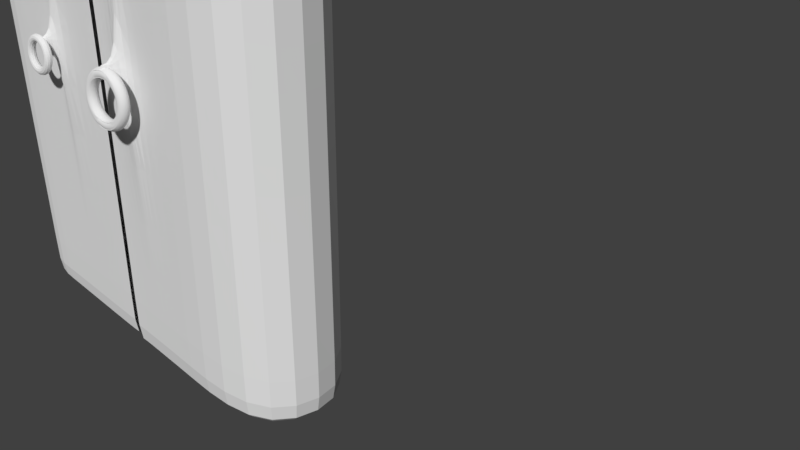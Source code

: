 # Source: woodendoor2.blend  (saved by Blender 2.79.0; exported with 4.5.12 LTS)
import bpy
from mathutils import Matrix  # noqa: F401  (used for matrix-valued properties, if any)

bpy.ops.wm.read_factory_settings(use_empty=True)
scene = bpy.context.scene
scene.name = 'Scene'

# ---- collections
col_collection_1 = bpy.data.collections.new('Collection 1'); scene.collection.children.link(col_collection_1)

# ---- world
world_world = bpy.data.worlds.new('World'); scene.world = world_world
world_world.color = (0.05088, 0.05088, 0.05088)
world_world.use_sun_shadow = False
world_world.sun_shadow_jitter_overblur = 0.0
world_world.cycles.sampling_method = 'MANUAL'

# ---- cameras
cam_camera = bpy.data.cameras.new('Camera')
cam_camera.clip_end = 100.0
cam_camera.lens = 35.0
cam_camera.sensor_width = 32.0
cam_camera.sensor_height = 18.0
cam_camera.ortho_scale = 7.314
cam_camera.dof.focus_distance = 0.0
cam_camera.dof.aperture_fstop = 128.0

# ---- meshes
me_torus_001 = bpy.data.meshes.new('Torus.001')
me_torus_001.from_pydata([(1.25, 0.0, 0.0), (1.217, 0.0, 0.125), (1.125, 0.0, 0.2165), (1.0, 0.0, 0.25), (0.875, 0.0, 0.2165), (0.7835, 0.0, 0.125), (0.75, 0.0, 3.062e-17), (0.7835, 0.0, -0.125), (0.875, 0.0, -0.2165), (1.0, 0.0, -0.25), (1.125, 0.0, -0.2165), (1.217, 0.0, -0.125), (1.239, 0.1632, 0.0), (1.206, 0.1588, 0.125), (1.115, 0.1468, 0.2165), (0.9914, 0.1305, 0.25), (0.8675, 0.1142, 0.2165), (0.7768, 0.1023, 0.125), (0.7436, 0.09789, 3.062e-17), (0.7768, 0.1023, -0.125), (0.8675, 0.1142, -0.2165), (0.9914, 0.1305, -0.25), (1.115, 0.1468, -0.2165), (1.206, 0.1588, -0.125), (1.207, 0.3235, 0.0), (1.175, 0.3149, 0.125), (1.087, 0.2912, 0.2165), (0.9659, 0.2588, 0.25), (0.8452, 0.2265, 0.2165), (0.7568, 0.2028, 0.125), (0.7244, 0.1941, 3.062e-17), (0.7568, 0.2028, -0.125), (0.8452, 0.2265, -0.2165), (0.9659, 0.2588, -0.25), (1.087, 0.2912, -0.2165), (1.175, 0.3149, -0.125), (1.155, 0.4784, 0.0), (1.124, 0.4655, 0.125), (1.039, 0.4305, 0.2165), (0.9239, 0.3827, 0.25), (0.8084, 0.3348, 0.2165), (0.7239, 0.2998, 0.125), (0.6929, 0.287, 3.062e-17), (0.7239, 0.2998, -0.125), (0.8084, 0.3348, -0.2165), (0.9239, 0.3827, -0.25), (1.039, 0.4305, -0.2165), (1.124, 0.4655, -0.125), (1.083, 0.625, 0.0), (1.054, 0.6083, 0.125), (0.9743, 0.5625, 0.2165), (0.866, 0.5, 0.25), (0.7578, 0.4375, 0.2165), (0.6785, 0.3917, 0.125), (0.6495, 0.375, 3.062e-17), (0.6785, 0.3917, -0.125), (0.7578, 0.4375, -0.2165), (0.866, 0.5, -0.25), (0.9743, 0.5625, -0.2165), (1.054, 0.6083, -0.125), (0.9917, 0.761, 0.0), (0.9651, 0.7406, 0.125), (0.8925, 0.6849, 0.2165), (0.7934, 0.6088, 0.25), (0.6942, 0.5327, 0.2165), (0.6216, 0.477, 0.125), (0.595, 0.4566, 3.062e-17), (0.6216, 0.477, -0.125), (0.6942, 0.5327, -0.2165), (0.7934, 0.6088, -0.25), (0.8925, 0.6849, -0.2165), (0.9651, 0.7406, -0.125), (0.8839, 0.8839, 0.0), (0.8602, 0.8602, 0.125), (0.7955, 0.7955, 0.2165), (0.7071, 0.7071, 0.25), (0.6187, 0.6187, 0.2165), (0.554, 0.554, 0.125), (0.5303, 0.5303, 3.062e-17), (0.554, 0.554, -0.125), (0.6187, 0.6187, -0.2165), (0.7071, 0.7071, -0.25), (0.7955, 0.7955, -0.2165), (0.8602, 0.8602, -0.125), (0.761, 0.9917, 0.0), (0.7406, 0.9651, 0.125), (0.6849, 0.8925, 0.2165), (0.6088, 0.7934, 0.25), (0.5327, 0.6942, 0.2165), (0.477, 0.6216, 0.125), (0.4566, 0.595, 3.062e-17), (0.477, 0.6216, -0.125), (0.5327, 0.6942, -0.2165), (0.6088, 0.7934, -0.25), (0.6849, 0.8925, -0.2165), (0.7406, 0.9651, -0.125), (0.625, 1.083, 0.0), (0.6083, 1.054, 0.125), (0.5625, 0.9743, 0.2165), (0.5, 0.866, 0.25), (0.4375, 0.7578, 0.2165), (0.3917, 0.6785, 0.125), (0.375, 0.6495, 3.062e-17), (0.3917, 0.6785, -0.125), (0.4375, 0.7578, -0.2165), (0.5, 0.866, -0.25), (0.5625, 0.9743, -0.2165), (0.6083, 1.054, -0.125), (0.4784, 1.155, 0.0), (0.4655, 1.124, 0.125), (0.4305, 1.039, 0.2165), (0.3827, 0.9239, 0.25), (0.3348, 0.8084, 0.2165), (0.2998, 0.7239, 0.125), (0.287, 0.6929, 3.062e-17), (0.2998, 0.7239, -0.125), (0.3348, 0.8084, -0.2165), (0.3827, 0.9239, -0.25), (0.4305, 1.039, -0.2165), (0.4655, 1.124, -0.125), (0.3235, 1.207, 0.0), (0.3149, 1.175, 0.125), (0.2912, 1.087, 0.2165), (0.2588, 0.9659, 0.25), (0.2265, 0.8452, 0.2165), (0.2028, 0.7568, 0.125), (0.1941, 0.7244, 3.062e-17), (0.2028, 0.7568, -0.125), (0.2265, 0.8452, -0.2165), (0.2588, 0.9659, -0.25), (0.2912, 1.087, -0.2165), (0.3149, 1.175, -0.125), (0.1632, 1.239, 0.0), (0.1588, 1.206, 0.125), (0.1468, 1.115, 0.2165), (0.1305, 0.9914, 0.25), (0.1142, 0.8675, 0.2165), (0.1023, 0.7768, 0.125), (0.09789, 0.7436, 3.062e-17), (0.1023, 0.7768, -0.125), (0.1142, 0.8675, -0.2165), (0.1305, 0.9914, -0.25), (0.1468, 1.115, -0.2165), (0.1588, 1.206, -0.125), (9.437e-08, 1.25, 0.0), (9.184e-08, 1.217, 0.125), (8.494e-08, 1.125, 0.2165), (7.55e-08, 1.0, 0.25), (6.606e-08, 0.875, 0.2165), (5.915e-08, 0.7835, 0.125), (5.662e-08, 0.75, 3.062e-17), (5.915e-08, 0.7835, -0.125), (6.606e-08, 0.875, -0.2165), (7.55e-08, 1.0, -0.25), (8.494e-08, 1.125, -0.2165), (9.184e-08, 1.217, -0.125), (-0.1632, 1.239, 0.0), (-0.1588, 1.206, 0.125), (-0.1468, 1.115, 0.2165), (-0.1305, 0.9914, 0.25), (-0.1142, 0.8675, 0.2165), (-0.1023, 0.7768, 0.125), (-0.09789, 0.7436, 3.062e-17), (-0.1023, 0.7768, -0.125), (-0.1142, 0.8675, -0.2165), (-0.1305, 0.9914, -0.25), (-0.1468, 1.115, -0.2165), (-0.1588, 1.206, -0.125), (-0.3235, 1.207, 0.0), (-0.3149, 1.175, 0.125), (-0.2912, 1.087, 0.2165), (-0.2588, 0.9659, 0.25), (-0.2265, 0.8452, 0.2165), (-0.2028, 0.7568, 0.125), (-0.1941, 0.7244, 3.062e-17), (-0.2028, 0.7568, -0.125), (-0.2265, 0.8452, -0.2165), (-0.2588, 0.9659, -0.25), (-0.2912, 1.087, -0.2165), (-0.3149, 1.175, -0.125), (-0.4784, 1.155, 0.0), (-0.4655, 1.124, 0.125), (-0.4305, 1.039, 0.2165), (-0.3827, 0.9239, 0.25), (-0.3348, 0.8084, 0.2165), (-0.2998, 0.7239, 0.125), (-0.287, 0.6929, 3.062e-17), (-0.2998, 0.7239, -0.125), (-0.3348, 0.8084, -0.2165), (-0.3827, 0.9239, -0.25), (-0.4305, 1.039, -0.2165), (-0.4655, 1.124, -0.125), (-0.625, 1.083, 0.0), (-0.6083, 1.054, 0.125), (-0.5625, 0.9743, 0.2165), (-0.5, 0.866, 0.25), (-0.4375, 0.7578, 0.2165), (-0.3917, 0.6785, 0.125), (-0.375, 0.6495, 3.062e-17), (-0.3917, 0.6785, -0.125), (-0.4375, 0.7578, -0.2165), (-0.5, 0.866, -0.25), (-0.5625, 0.9743, -0.2165), (-0.6083, 1.054, -0.125), (-0.761, 0.9917, 0.0), (-0.7406, 0.9651, 0.125), (-0.6849, 0.8925, 0.2165), (-0.6088, 0.7934, 0.25), (-0.5327, 0.6942, 0.2165), (-0.477, 0.6216, 0.125), (-0.4566, 0.595, 3.062e-17), (-0.477, 0.6216, -0.125), (-0.5327, 0.6942, -0.2165), (-0.6088, 0.7934, -0.25), (-0.6849, 0.8925, -0.2165), (-0.7406, 0.9651, -0.125), (-0.8839, 0.8839, 0.0), (-0.8602, 0.8602, 0.125), (-0.7955, 0.7955, 0.2165), (-0.7071, 0.7071, 0.25), (-0.6187, 0.6187, 0.2165), (-0.554, 0.554, 0.125), (-0.5303, 0.5303, 3.062e-17), (-0.554, 0.554, -0.125), (-0.6187, 0.6187, -0.2165), (-0.7071, 0.7071, -0.25), (-0.7955, 0.7955, -0.2165), (-0.8602, 0.8602, -0.125), (-0.9917, 0.761, 0.0), (-0.9651, 0.7406, 0.125), (-0.8925, 0.6849, 0.2165), (-0.7934, 0.6088, 0.25), (-0.6942, 0.5327, 0.2165), (-0.6216, 0.477, 0.125), (-0.595, 0.4566, 3.062e-17), (-0.6216, 0.477, -0.125), (-0.6942, 0.5327, -0.2165), (-0.7934, 0.6088, -0.25), (-0.8925, 0.6849, -0.2165), (-0.9651, 0.7406, -0.125), (-1.083, 0.625, 0.0), (-1.054, 0.6083, 0.125), (-0.9743, 0.5625, 0.2165), (-0.866, 0.5, 0.25), (-0.7578, 0.4375, 0.2165), (-0.6785, 0.3917, 0.125), (-0.6495, 0.375, 3.062e-17), (-0.6785, 0.3917, -0.125), (-0.7578, 0.4375, -0.2165), (-0.866, 0.5, -0.25), (-0.9743, 0.5625, -0.2165), (-1.054, 0.6083, -0.125), (-1.155, 0.4784, 0.0), (-1.124, 0.4655, 0.125), (-1.039, 0.4305, 0.2165), (-0.9239, 0.3827, 0.25), (-0.8084, 0.3348, 0.2165), (-0.7239, 0.2998, 0.125), (-0.6929, 0.287, 3.062e-17), (-0.7239, 0.2998, -0.125), (-0.8084, 0.3348, -0.2165), (-0.9239, 0.3827, -0.25), (-1.039, 0.4305, -0.2165), (-1.124, 0.4655, -0.125), (-1.207, 0.3235, 0.0), (-1.175, 0.3149, 0.125), (-1.087, 0.2912, 0.2165), (-0.9659, 0.2588, 0.25), (-0.8452, 0.2265, 0.2165), (-0.7568, 0.2028, 0.125), (-0.7244, 0.1941, 3.062e-17), (-0.7568, 0.2028, -0.125), (-0.8452, 0.2265, -0.2165), (-0.9659, 0.2588, -0.25), (-1.087, 0.2912, -0.2165), (-1.175, 0.3149, -0.125), (-1.239, 0.1632, 0.0), (-1.206, 0.1588, 0.125), (-1.115, 0.1468, 0.2165), (-0.9914, 0.1305, 0.25), (-0.8675, 0.1142, 0.2165), (-0.7768, 0.1023, 0.125), (-0.7436, 0.09789, 3.062e-17), (-0.7768, 0.1023, -0.125), (-0.8675, 0.1142, -0.2165), (-0.9914, 0.1305, -0.25), (-1.115, 0.1468, -0.2165), (-1.206, 0.1588, -0.125), (-1.25, 1.093e-07, 0.0), (-1.217, 1.064e-07, 0.125), (-1.125, 9.835e-08, 0.2165), (-1.0, 8.742e-08, 0.25), (-0.875, 7.649e-08, 0.2165), (-0.7835, 6.85e-08, 0.125), (-0.75, 6.557e-08, 3.062e-17), (-0.7835, 6.85e-08, -0.125), (-0.875, 7.649e-08, -0.2165), (-1.0, 8.742e-08, -0.25), (-1.125, 9.835e-08, -0.2165), (-1.217, 1.064e-07, -0.125), (-1.239, -0.1632, 0.0), (-1.206, -0.1588, 0.125), (-1.115, -0.1468, 0.2165), (-0.9914, -0.1305, 0.25), (-0.8675, -0.1142, 0.2165), (-0.7768, -0.1023, 0.125), (-0.7436, -0.09789, 3.062e-17), (-0.7768, -0.1023, -0.125), (-0.8675, -0.1142, -0.2165), (-0.9914, -0.1305, -0.25), (-1.115, -0.1468, -0.2165), (-1.206, -0.1588, -0.125), (-1.207, -0.3235, 0.0), (-1.175, -0.3149, 0.125), (-1.087, -0.2912, 0.2165), (-0.9659, -0.2588, 0.25), (-0.8452, -0.2265, 0.2165), (-0.7568, -0.2028, 0.125), (-0.7244, -0.1941, 3.062e-17), (-0.7568, -0.2028, -0.125), (-0.8452, -0.2265, -0.2165), (-0.9659, -0.2588, -0.25), (-1.087, -0.2912, -0.2165), (-1.175, -0.3149, -0.125), (-1.155, -0.4784, 0.0), (-1.124, -0.4655, 0.125), (-1.039, -0.4305, 0.2165), (-0.9239, -0.3827, 0.25), (-0.8084, -0.3348, 0.2165), (-0.7239, -0.2998, 0.125), (-0.6929, -0.287, 3.062e-17), (-0.7239, -0.2998, -0.125), (-0.8084, -0.3348, -0.2165), (-0.9239, -0.3827, -0.25), (-1.039, -0.4305, -0.2165), (-1.124, -0.4655, -0.125), (-1.083, -0.625, 0.0), (-1.054, -0.6083, 0.125), (-0.9743, -0.5625, 0.2165), (-0.866, -0.5, 0.25), (-0.7578, -0.4375, 0.2165), (-0.6785, -0.3917, 0.125), (-0.6495, -0.375, 3.062e-17), (-0.6785, -0.3917, -0.125), (-0.7578, -0.4375, -0.2165), (-0.866, -0.5, -0.25), (-0.9743, -0.5625, -0.2165), (-1.054, -0.6083, -0.125), (-0.9917, -0.761, 0.0), (-0.9651, -0.7406, 0.125), (-0.8925, -0.6849, 0.2165), (-0.7934, -0.6088, 0.25), (-0.6942, -0.5327, 0.2165), (-0.6216, -0.477, 0.125), (-0.595, -0.4566, 3.062e-17), (-0.6216, -0.477, -0.125), (-0.6942, -0.5327, -0.2165), (-0.7934, -0.6088, -0.25), (-0.8925, -0.6849, -0.2165), (-0.9651, -0.7406, -0.125), (-0.8839, -0.8839, 0.0), (-0.8602, -0.8602, 0.125), (-0.7955, -0.7955, 0.2165), (-0.7071, -0.7071, 0.25), (-0.6187, -0.6187, 0.2165), (-0.554, -0.554, 0.125), (-0.5303, -0.5303, 3.062e-17), (-0.554, -0.554, -0.125), (-0.6187, -0.6187, -0.2165), (-0.7071, -0.7071, -0.25), (-0.7955, -0.7955, -0.2165), (-0.8602, -0.8602, -0.125), (-0.761, -0.9917, 0.0), (-0.7406, -0.9651, 0.125), (-0.6849, -0.8925, 0.2165), (-0.6088, -0.7934, 0.25), (-0.5327, -0.6942, 0.2165), (-0.477, -0.6216, 0.125), (-0.4566, -0.595, 3.062e-17), (-0.477, -0.6216, -0.125), (-0.5327, -0.6942, -0.2165), (-0.6088, -0.7934, -0.25), (-0.6849, -0.8925, -0.2165), (-0.7406, -0.9651, -0.125), (-0.625, -1.083, 0.0), (-0.6083, -1.054, 0.125), (-0.5625, -0.9743, 0.2165), (-0.5, -0.866, 0.25), (-0.4375, -0.7578, 0.2165), (-0.3917, -0.6785, 0.125), (-0.375, -0.6495, 3.062e-17), (-0.3917, -0.6785, -0.125), (-0.4375, -0.7578, -0.2165), (-0.5, -0.866, -0.25), (-0.5625, -0.9743, -0.2165), (-0.6083, -1.054, -0.125), (-0.4784, -1.155, 0.0), (-0.4655, -1.124, 0.125), (-0.4305, -1.039, 0.2165), (-0.3827, -0.9239, 0.25), (-0.3348, -0.8084, 0.2165), (-0.2998, -0.7239, 0.125), (-0.287, -0.6929, 3.062e-17), (-0.2998, -0.7239, -0.125), (-0.3348, -0.8084, -0.2165), (-0.3827, -0.9239, -0.25), (-0.4305, -1.039, -0.2165), (-0.4655, -1.124, -0.125), (-0.3235, -1.207, 0.0), (-0.3149, -1.175, 0.125), (-0.2912, -1.087, 0.2165), (-0.2588, -0.9659, 0.25), (-0.2265, -0.8452, 0.2165), (-0.2028, -0.7568, 0.125), (-0.1941, -0.7244, 3.062e-17), (-0.2028, -0.7568, -0.125), (-0.2265, -0.8452, -0.2165), (-0.2588, -0.9659, -0.25), (-0.2912, -1.087, -0.2165), (-0.3149, -1.175, -0.125), (-0.1632, -1.239, 0.0), (-0.1588, -1.206, 0.125), (-0.1468, -1.115, 0.2165), (-0.1305, -0.9914, 0.25), (-0.1142, -0.8675, 0.2165), (-0.1023, -0.7768, 0.125), (-0.0979, -0.7436, 3.062e-17), (-0.1023, -0.7768, -0.125), (-0.1142, -0.8675, -0.2165), (-0.1305, -0.9914, -0.25), (-0.1468, -1.115, -0.2165), (-0.1588, -1.206, -0.125), (9.437e-08, -1.25, 0.0), (9.184e-08, -1.217, 0.125), (8.494e-08, -1.125, 0.2165), (7.55e-08, -1.0, 0.25), (6.606e-08, -0.875, 0.2165), (5.915e-08, -0.7835, 0.125), (5.662e-08, -0.75, 3.062e-17), (5.915e-08, -0.7835, -0.125), (6.606e-08, -0.875, -0.2165), (7.55e-08, -1.0, -0.25), (8.494e-08, -1.125, -0.2165), (9.184e-08, -1.217, -0.125), (0.1632, -1.239, 0.0), (0.1588, -1.206, 0.125), (0.1468, -1.115, 0.2165), (0.1305, -0.9914, 0.25), (0.1142, -0.8675, 0.2165), (0.1023, -0.7768, 0.125), (0.09789, -0.7436, 3.062e-17), (0.1023, -0.7768, -0.125), (0.1142, -0.8675, -0.2165), (0.1305, -0.9914, -0.25), (0.1468, -1.115, -0.2165), (0.1588, -1.206, -0.125), (0.3235, -1.207, 0.0), (0.3149, -1.175, 0.125), (0.2912, -1.087, 0.2165), (0.2588, -0.9659, 0.25), (0.2265, -0.8452, 0.2165), (0.2028, -0.7568, 0.125), (0.1941, -0.7244, 3.062e-17), (0.2028, -0.7568, -0.125), (0.2265, -0.8452, -0.2165), (0.2588, -0.9659, -0.25), (0.2912, -1.087, -0.2165), (0.3149, -1.175, -0.125), (0.4784, -1.155, 0.0), (0.4655, -1.124, 0.125), (0.4305, -1.039, 0.2165), (0.3827, -0.9239, 0.25), (0.3348, -0.8084, 0.2165), (0.2998, -0.7239, 0.125), (0.287, -0.6929, 3.062e-17), (0.2998, -0.7239, -0.125), (0.3348, -0.8084, -0.2165), (0.3827, -0.9239, -0.25), (0.4305, -1.039, -0.2165), (0.4655, -1.124, -0.125), (0.625, -1.083, 0.0), (0.6083, -1.054, 0.125), (0.5625, -0.9743, 0.2165), (0.5, -0.866, 0.25), (0.4375, -0.7578, 0.2165), (0.3917, -0.6785, 0.125), (0.375, -0.6495, 3.062e-17), (0.3917, -0.6785, -0.125), (0.4375, -0.7578, -0.2165), (0.5, -0.866, -0.25), (0.5625, -0.9743, -0.2165), (0.6083, -1.054, -0.125), (0.761, -0.9917, 0.0), (0.7406, -0.9651, 0.125), (0.6849, -0.8925, 0.2165), (0.6088, -0.7934, 0.25), (0.5327, -0.6942, 0.2165), (0.477, -0.6216, 0.125), (0.4566, -0.595, 3.062e-17), (0.477, -0.6216, -0.125), (0.5327, -0.6942, -0.2165), (0.6088, -0.7934, -0.25), (0.6849, -0.8925, -0.2165), (0.7406, -0.9651, -0.125), (0.8839, -0.8839, 0.0), (0.8602, -0.8602, 0.125), (0.7955, -0.7955, 0.2165), (0.7071, -0.7071, 0.25), (0.6187, -0.6187, 0.2165), (0.554, -0.554, 0.125), (0.5303, -0.5303, 3.062e-17), (0.554, -0.554, -0.125), (0.6187, -0.6187, -0.2165), (0.7071, -0.7071, -0.25), (0.7955, -0.7955, -0.2165), (0.8602, -0.8602, -0.125), (0.9917, -0.761, 0.0), (0.9651, -0.7406, 0.125), (0.8925, -0.6849, 0.2165), (0.7934, -0.6088, 0.25), (0.6942, -0.5327, 0.2165), (0.6216, -0.477, 0.125), (0.595, -0.4566, 3.062e-17), (0.6216, -0.477, -0.125), (0.6942, -0.5327, -0.2165), (0.7934, -0.6088, -0.25), (0.8925, -0.6849, -0.2165), (0.9651, -0.7406, -0.125), (1.083, -0.625, 0.0), (1.054, -0.6083, 0.125), (0.9743, -0.5625, 0.2165), (0.866, -0.5, 0.25), (0.7578, -0.4375, 0.2165), (0.6785, -0.3917, 0.125), (0.6495, -0.375, 3.062e-17), (0.6785, -0.3917, -0.125), (0.7578, -0.4375, -0.2165), (0.866, -0.5, -0.25), (0.9743, -0.5625, -0.2165), (1.054, -0.6083, -0.125), (1.155, -0.4784, 0.0), (1.124, -0.4655, 0.125), (1.039, -0.4305, 0.2165), (0.9239, -0.3827, 0.25), (0.8084, -0.3348, 0.2165), (0.7239, -0.2998, 0.125), (0.6929, -0.287, 3.062e-17), (0.7239, -0.2998, -0.125), (0.8084, -0.3348, -0.2165), (0.9239, -0.3827, -0.25), (1.039, -0.4305, -0.2165), (1.124, -0.4655, -0.125), (1.207, -0.3235, 0.0), (1.175, -0.3149, 0.125), (1.087, -0.2912, 0.2165), (0.9659, -0.2588, 0.25), (0.8452, -0.2265, 0.2165), (0.7568, -0.2028, 0.125), (0.7244, -0.1941, 3.062e-17), (0.7568, -0.2028, -0.125), (0.8452, -0.2265, -0.2165), (0.9659, -0.2588, -0.25), (1.087, -0.2912, -0.2165), (1.175, -0.3149, -0.125), (1.239, -0.1632, 0.0), (1.206, -0.1588, 0.125), (1.115, -0.1468, 0.2165), (0.9914, -0.1305, 0.25), (0.8675, -0.1142, 0.2165), (0.7768, -0.1023, 0.125), (0.7436, -0.09789, 3.062e-17), (0.7768, -0.1023, -0.125), (0.8675, -0.1142, -0.2165), (0.9914, -0.1305, -0.25), (1.115, -0.1468, -0.2165), (1.206, -0.1588, -0.125)], [], [(0, 12, 13, 1), (1, 13, 14, 2), (2, 14, 15, 3), (3, 15, 16, 4), (4, 16, 17, 5), (5, 17, 18, 6), (6, 18, 19, 7), (7, 19, 20, 8), (8, 20, 21, 9), (9, 21, 22, 10), (10, 22, 23, 11), (11, 23, 12, 0), (12, 24, 25, 13), (13, 25, 26, 14), (14, 26, 27, 15), (15, 27, 28, 16), (16, 28, 29, 17), (17, 29, 30, 18), (18, 30, 31, 19), (19, 31, 32, 20), (20, 32, 33, 21), (21, 33, 34, 22), (22, 34, 35, 23), (23, 35, 24, 12), (24, 36, 37, 25), (25, 37, 38, 26), (26, 38, 39, 27), (27, 39, 40, 28), (28, 40, 41, 29), (29, 41, 42, 30), (30, 42, 43, 31), (31, 43, 44, 32), (32, 44, 45, 33), (33, 45, 46, 34), (34, 46, 47, 35), (35, 47, 36, 24), (36, 48, 49, 37), (37, 49, 50, 38), (38, 50, 51, 39), (39, 51, 52, 40), (40, 52, 53, 41), (41, 53, 54, 42), (42, 54, 55, 43), (43, 55, 56, 44), (44, 56, 57, 45), (45, 57, 58, 46), (46, 58, 59, 47), (47, 59, 48, 36), (48, 60, 61, 49), (49, 61, 62, 50), (50, 62, 63, 51), (51, 63, 64, 52), (52, 64, 65, 53), (53, 65, 66, 54), (54, 66, 67, 55), (55, 67, 68, 56), (56, 68, 69, 57), (57, 69, 70, 58), (58, 70, 71, 59), (59, 71, 60, 48), (60, 72, 73, 61), (61, 73, 74, 62), (62, 74, 75, 63), (63, 75, 76, 64), (64, 76, 77, 65), (65, 77, 78, 66), (66, 78, 79, 67), (67, 79, 80, 68), (68, 80, 81, 69), (69, 81, 82, 70), (70, 82, 83, 71), (71, 83, 72, 60), (72, 84, 85, 73), (73, 85, 86, 74), (74, 86, 87, 75), (75, 87, 88, 76), (76, 88, 89, 77), (77, 89, 90, 78), (78, 90, 91, 79), (79, 91, 92, 80), (80, 92, 93, 81), (81, 93, 94, 82), (82, 94, 95, 83), (83, 95, 84, 72), (84, 96, 97, 85), (85, 97, 98, 86), (86, 98, 99, 87), (87, 99, 100, 88), (88, 100, 101, 89), (89, 101, 102, 90), (90, 102, 103, 91), (91, 103, 104, 92), (92, 104, 105, 93), (93, 105, 106, 94), (94, 106, 107, 95), (95, 107, 96, 84), (96, 108, 109, 97), (97, 109, 110, 98), (98, 110, 111, 99), (99, 111, 112, 100), (100, 112, 113, 101), (101, 113, 114, 102), (102, 114, 115, 103), (103, 115, 116, 104), (104, 116, 117, 105), (105, 117, 118, 106), (106, 118, 119, 107), (107, 119, 108, 96), (108, 120, 121, 109), (109, 121, 122, 110), (110, 122, 123, 111), (111, 123, 124, 112), (112, 124, 125, 113), (113, 125, 126, 114), (114, 126, 127, 115), (115, 127, 128, 116), (116, 128, 129, 117), (117, 129, 130, 118), (118, 130, 131, 119), (119, 131, 120, 108), (120, 132, 133, 121), (121, 133, 134, 122), (122, 134, 135, 123), (123, 135, 136, 124), (124, 136, 137, 125), (125, 137, 138, 126), (126, 138, 139, 127), (127, 139, 140, 128), (128, 140, 141, 129), (129, 141, 142, 130), (130, 142, 143, 131), (131, 143, 132, 120), (132, 144, 145, 133), (133, 145, 146, 134), (134, 146, 147, 135), (135, 147, 148, 136), (136, 148, 149, 137), (137, 149, 150, 138), (138, 150, 151, 139), (139, 151, 152, 140), (140, 152, 153, 141), (141, 153, 154, 142), (142, 154, 155, 143), (143, 155, 144, 132), (144, 156, 157, 145), (145, 157, 158, 146), (146, 158, 159, 147), (147, 159, 160, 148), (148, 160, 161, 149), (149, 161, 162, 150), (150, 162, 163, 151), (151, 163, 164, 152), (152, 164, 165, 153), (153, 165, 166, 154), (154, 166, 167, 155), (155, 167, 156, 144), (156, 168, 169, 157), (157, 169, 170, 158), (158, 170, 171, 159), (159, 171, 172, 160), (160, 172, 173, 161), (161, 173, 174, 162), (162, 174, 175, 163), (163, 175, 176, 164), (164, 176, 177, 165), (165, 177, 178, 166), (166, 178, 179, 167), (167, 179, 168, 156), (168, 180, 181, 169), (169, 181, 182, 170), (170, 182, 183, 171), (171, 183, 184, 172), (172, 184, 185, 173), (173, 185, 186, 174), (174, 186, 187, 175), (175, 187, 188, 176), (176, 188, 189, 177), (177, 189, 190, 178), (178, 190, 191, 179), (179, 191, 180, 168), (180, 192, 193, 181), (181, 193, 194, 182), (182, 194, 195, 183), (183, 195, 196, 184), (184, 196, 197, 185), (185, 197, 198, 186), (186, 198, 199, 187), (187, 199, 200, 188), (188, 200, 201, 189), (189, 201, 202, 190), (190, 202, 203, 191), (191, 203, 192, 180), (192, 204, 205, 193), (193, 205, 206, 194), (194, 206, 207, 195), (195, 207, 208, 196), (196, 208, 209, 197), (197, 209, 210, 198), (198, 210, 211, 199), (199, 211, 212, 200), (200, 212, 213, 201), (201, 213, 214, 202), (202, 214, 215, 203), (203, 215, 204, 192), (204, 216, 217, 205), (205, 217, 218, 206), (206, 218, 219, 207), (207, 219, 220, 208), (208, 220, 221, 209), (209, 221, 222, 210), (210, 222, 223, 211), (211, 223, 224, 212), (212, 224, 225, 213), (213, 225, 226, 214), (214, 226, 227, 215), (215, 227, 216, 204), (216, 228, 229, 217), (217, 229, 230, 218), (218, 230, 231, 219), (219, 231, 232, 220), (220, 232, 233, 221), (221, 233, 234, 222), (222, 234, 235, 223), (223, 235, 236, 224), (224, 236, 237, 225), (225, 237, 238, 226), (226, 238, 239, 227), (227, 239, 228, 216), (228, 240, 241, 229), (229, 241, 242, 230), (230, 242, 243, 231), (231, 243, 244, 232), (232, 244, 245, 233), (233, 245, 246, 234), (234, 246, 247, 235), (235, 247, 248, 236), (236, 248, 249, 237), (237, 249, 250, 238), (238, 250, 251, 239), (239, 251, 240, 228), (240, 252, 253, 241), (241, 253, 254, 242), (242, 254, 255, 243), (243, 255, 256, 244), (244, 256, 257, 245), (245, 257, 258, 246), (246, 258, 259, 247), (247, 259, 260, 248), (248, 260, 261, 249), (249, 261, 262, 250), (250, 262, 263, 251), (251, 263, 252, 240), (252, 264, 265, 253), (253, 265, 266, 254), (254, 266, 267, 255), (255, 267, 268, 256), (256, 268, 269, 257), (257, 269, 270, 258), (258, 270, 271, 259), (259, 271, 272, 260), (260, 272, 273, 261), (261, 273, 274, 262), (262, 274, 275, 263), (263, 275, 264, 252), (264, 276, 277, 265), (265, 277, 278, 266), (266, 278, 279, 267), (267, 279, 280, 268), (268, 280, 281, 269), (269, 281, 282, 270), (270, 282, 283, 271), (271, 283, 284, 272), (272, 284, 285, 273), (273, 285, 286, 274), (274, 286, 287, 275), (275, 287, 276, 264), (276, 288, 289, 277), (277, 289, 290, 278), (278, 290, 291, 279), (279, 291, 292, 280), (280, 292, 293, 281), (281, 293, 294, 282), (282, 294, 295, 283), (283, 295, 296, 284), (284, 296, 297, 285), (285, 297, 298, 286), (286, 298, 299, 287), (287, 299, 288, 276), (288, 300, 301, 289), (289, 301, 302, 290), (290, 302, 303, 291), (291, 303, 304, 292), (292, 304, 305, 293), (293, 305, 306, 294), (294, 306, 307, 295), (295, 307, 308, 296), (296, 308, 309, 297), (297, 309, 310, 298), (298, 310, 311, 299), (299, 311, 300, 288), (300, 312, 313, 301), (301, 313, 314, 302), (302, 314, 315, 303), (303, 315, 316, 304), (304, 316, 317, 305), (305, 317, 318, 306), (306, 318, 319, 307), (307, 319, 320, 308), (308, 320, 321, 309), (309, 321, 322, 310), (310, 322, 323, 311), (311, 323, 312, 300), (312, 324, 325, 313), (313, 325, 326, 314), (314, 326, 327, 315), (315, 327, 328, 316), (316, 328, 329, 317), (317, 329, 330, 318), (318, 330, 331, 319), (319, 331, 332, 320), (320, 332, 333, 321), (321, 333, 334, 322), (322, 334, 335, 323), (323, 335, 324, 312), (324, 336, 337, 325), (325, 337, 338, 326), (326, 338, 339, 327), (327, 339, 340, 328), (328, 340, 341, 329), (329, 341, 342, 330), (330, 342, 343, 331), (331, 343, 344, 332), (332, 344, 345, 333), (333, 345, 346, 334), (334, 346, 347, 335), (335, 347, 336, 324), (336, 348, 349, 337), (337, 349, 350, 338), (338, 350, 351, 339), (339, 351, 352, 340), (340, 352, 353, 341), (341, 353, 354, 342), (342, 354, 355, 343), (343, 355, 356, 344), (344, 356, 357, 345), (345, 357, 358, 346), (346, 358, 359, 347), (347, 359, 348, 336), (348, 360, 361, 349), (349, 361, 362, 350), (350, 362, 363, 351), (351, 363, 364, 352), (352, 364, 365, 353), (353, 365, 366, 354), (354, 366, 367, 355), (355, 367, 368, 356), (356, 368, 369, 357), (357, 369, 370, 358), (358, 370, 371, 359), (359, 371, 360, 348), (360, 372, 373, 361), (361, 373, 374, 362), (362, 374, 375, 363), (363, 375, 376, 364), (364, 376, 377, 365), (365, 377, 378, 366), (366, 378, 379, 367), (367, 379, 380, 368), (368, 380, 381, 369), (369, 381, 382, 370), (370, 382, 383, 371), (371, 383, 372, 360), (372, 384, 385, 373), (373, 385, 386, 374), (374, 386, 387, 375), (375, 387, 388, 376), (376, 388, 389, 377), (377, 389, 390, 378), (378, 390, 391, 379), (379, 391, 392, 380), (380, 392, 393, 381), (381, 393, 394, 382), (382, 394, 395, 383), (383, 395, 384, 372), (384, 396, 397, 385), (385, 397, 398, 386), (386, 398, 399, 387), (387, 399, 400, 388), (388, 400, 401, 389), (389, 401, 402, 390), (390, 402, 403, 391), (391, 403, 404, 392), (392, 404, 405, 393), (393, 405, 406, 394), (394, 406, 407, 395), (395, 407, 396, 384), (396, 408, 409, 397), (397, 409, 410, 398), (398, 410, 411, 399), (399, 411, 412, 400), (400, 412, 413, 401), (401, 413, 414, 402), (402, 414, 415, 403), (403, 415, 416, 404), (404, 416, 417, 405), (405, 417, 418, 406), (406, 418, 419, 407), (407, 419, 408, 396), (408, 420, 421, 409), (409, 421, 422, 410), (410, 422, 423, 411), (411, 423, 424, 412), (412, 424, 425, 413), (413, 425, 426, 414), (414, 426, 427, 415), (415, 427, 428, 416), (416, 428, 429, 417), (417, 429, 430, 418), (418, 430, 431, 419), (419, 431, 420, 408), (420, 432, 433, 421), (421, 433, 434, 422), (422, 434, 435, 423), (423, 435, 436, 424), (424, 436, 437, 425), (425, 437, 438, 426), (426, 438, 439, 427), (427, 439, 440, 428), (428, 440, 441, 429), (429, 441, 442, 430), (430, 442, 443, 431), (431, 443, 432, 420), (432, 444, 445, 433), (433, 445, 446, 434), (434, 446, 447, 435), (435, 447, 448, 436), (436, 448, 449, 437), (437, 449, 450, 438), (438, 450, 451, 439), (439, 451, 452, 440), (440, 452, 453, 441), (441, 453, 454, 442), (442, 454, 455, 443), (443, 455, 444, 432), (444, 456, 457, 445), (445, 457, 458, 446), (446, 458, 459, 447), (447, 459, 460, 448), (448, 460, 461, 449), (449, 461, 462, 450), (450, 462, 463, 451), (451, 463, 464, 452), (452, 464, 465, 453), (453, 465, 466, 454), (454, 466, 467, 455), (455, 467, 456, 444), (456, 468, 469, 457), (457, 469, 470, 458), (458, 470, 471, 459), (459, 471, 472, 460), (460, 472, 473, 461), (461, 473, 474, 462), (462, 474, 475, 463), (463, 475, 476, 464), (464, 476, 477, 465), (465, 477, 478, 466), (466, 478, 479, 467), (467, 479, 468, 456), (468, 480, 481, 469), (469, 481, 482, 470), (470, 482, 483, 471), (471, 483, 484, 472), (472, 484, 485, 473), (473, 485, 486, 474), (474, 486, 487, 475), (475, 487, 488, 476), (476, 488, 489, 477), (477, 489, 490, 478), (478, 490, 491, 479), (479, 491, 480, 468), (480, 492, 493, 481), (481, 493, 494, 482), (482, 494, 495, 483), (483, 495, 496, 484), (484, 496, 497, 485), (485, 497, 498, 486), (486, 498, 499, 487), (487, 499, 500, 488), (488, 500, 501, 489), (489, 501, 502, 490), (490, 502, 503, 491), (491, 503, 492, 480), (492, 504, 505, 493), (493, 505, 506, 494), (494, 506, 507, 495), (495, 507, 508, 496), (496, 508, 509, 497), (497, 509, 510, 498), (498, 510, 511, 499), (499, 511, 512, 500), (500, 512, 513, 501), (501, 513, 514, 502), (502, 514, 515, 503), (503, 515, 504, 492), (504, 516, 517, 505), (505, 517, 518, 506), (506, 518, 519, 507), (507, 519, 520, 508), (508, 520, 521, 509), (509, 521, 522, 510), (510, 522, 523, 511), (511, 523, 524, 512), (512, 524, 525, 513), (513, 525, 526, 514), (514, 526, 527, 515), (515, 527, 516, 504), (516, 528, 529, 517), (517, 529, 530, 518), (518, 530, 531, 519), (519, 531, 532, 520), (520, 532, 533, 521), (521, 533, 534, 522), (522, 534, 535, 523), (523, 535, 536, 524), (524, 536, 537, 525), (525, 537, 538, 526), (526, 538, 539, 527), (527, 539, 528, 516), (528, 540, 541, 529), (529, 541, 542, 530), (530, 542, 543, 531), (531, 543, 544, 532), (532, 544, 545, 533), (533, 545, 546, 534), (534, 546, 547, 535), (535, 547, 548, 536), (536, 548, 549, 537), (537, 549, 550, 538), (538, 550, 551, 539), (539, 551, 540, 528), (540, 552, 553, 541), (541, 553, 554, 542), (542, 554, 555, 543), (543, 555, 556, 544), (544, 556, 557, 545), (545, 557, 558, 546), (546, 558, 559, 547), (547, 559, 560, 548), (548, 560, 561, 549), (549, 561, 562, 550), (550, 562, 563, 551), (551, 563, 552, 540), (552, 564, 565, 553), (553, 565, 566, 554), (554, 566, 567, 555), (555, 567, 568, 556), (556, 568, 569, 557), (557, 569, 570, 558), (558, 570, 571, 559), (559, 571, 572, 560), (560, 572, 573, 561), (561, 573, 574, 562), (562, 574, 575, 563), (563, 575, 564, 552), (564, 0, 1, 565), (565, 1, 2, 566), (566, 2, 3, 567), (567, 3, 4, 568), (568, 4, 5, 569), (569, 5, 6, 570), (570, 6, 7, 571), (571, 7, 8, 572), (572, 8, 9, 573), (573, 9, 10, 574), (574, 10, 11, 575), (575, 11, 0, 564)])
me_torus_001.use_remesh_preserve_volume = False
me_torus_001.use_remesh_preserve_attributes = False
me_torus_001.use_mirror_vertex_groups = False
me_torus_001.update()
me_cube_000 = bpy.data.meshes.new('Cube.000')
me_cube_000.from_pydata([(-3.654, -1.0, -1.0), (-3.868, -1.0, 0.8648), (-3.654, 1.0, -1.0), (-3.854, 1.0, 0.8648), (-3.654, -1.0, -0.9784), (-3.654, 1.0, -0.9784), (-0.07216, 1.0, -1.0), (0.247, 1.0, 1.08), (-0.07216, -1.0, -1.0), (0.247, -1.0, 1.097), (-0.07216, -1.0, -0.9782), (-0.07216, 1.0, -0.9784), (-1.287, 1.0, -1.0), (-0.988, -0.9987, 1.091), (-1.287, -1.0, -0.9783), (-0.9681, 1.0, 1.08), (-1.287, -1.0, -1.0), (-1.287, 1.0, -0.9784), (-2.602, 1.0, -1.0), (-2.283, -1.0, 1.085), (-2.602, -1.0, -0.9784), (-2.283, 1.0, 1.08), (-2.602, -1.0, -1.0), (-2.602, 1.0, -0.9784), (-3.826, -1.0, 0.5064), (-3.815, 1.0, 0.5064), (0.1849, -1.0, 0.6931), (0.1849, 1.0, 0.68), (-1.03, 1.0, 0.68), (-1.046, -0.999, 0.6886), (-2.345, 1.0, 0.68), (-2.345, -1.0, 0.6838), (-3.739, 1.0, -0.1969), (0.06314, -1.0, -0.09855), (0.06314, 1.0, -0.1055), (-1.152, 1.0, -0.1055), (-1.16, -0.9995, -0.1009), (-2.467, 1.0, -0.1055), (-2.467, -1.0, -0.1035), (-3.745, -1.0, -0.1969), (-3.748, -1.0, -0.1659), (-3.742, 1.0, -0.1659), (0.06851, -1.0, -0.06364), (0.06851, 1.0, -0.07087), (-1.147, 1.0, -0.07087), (-1.155, -0.9994, -0.06609), (-2.462, 1.0, -0.07087), (-2.462, -1.0, -0.06875), (-1.219, 1.0, 1.08), (-1.538, -1.0, -1.0), (-1.538, 1.0, -0.9784), (-1.538, 1.0, -1.0), (-1.235, -0.999, 1.09), (-1.538, -1.0, -0.9783), (-1.294, -0.9992, 0.6877), (-1.281, 1.0, 0.68), (-1.403, 1.0, -0.1055), (-1.41, -0.9996, -0.1014), (-1.398, 1.0, -0.07087), (-1.405, -0.9996, -0.0666), (-1.083, 1.0, 1.08), (-1.402, -1.0, -1.0), (-1.402, 1.0, -0.9784), (-1.145, 1.0, 0.68), (-1.267, 1.0, -0.1055), (-1.261, 1.0, -0.07087), (-1.402, 1.0, -1.0), (-1.101, -0.9989, 1.091), (-1.402, -1.0, -0.9783), (-1.16, -0.9991, 0.6882), (-1.275, -0.9995, -0.1011), (-1.269, -0.9995, -0.06632), (-1.155, -1.282, -0.06609), (-1.16, -1.282, -0.1009), (-1.274, -1.282, -0.1011), (-1.269, -1.282, -0.06632)], [], [(24, 1, 3, 25), (31, 19, 1, 24), (21, 3, 1, 19), (22, 20, 4, 0), (0, 4, 5, 2), (12, 17, 11, 6), (12, 6, 8, 16), (28, 15, 7, 27), (63, 60, 15, 28), (66, 12, 16, 61), (66, 62, 17, 12), (8, 10, 14, 16), (7, 15, 13, 9), (26, 9, 13, 29), (2, 5, 23, 18), (2, 18, 22, 0), (25, 3, 21, 30), (49, 53, 20, 22), (48, 21, 19, 52), (54, 52, 19, 31), (59, 54, 31, 47), (41, 25, 30, 46), (42, 26, 29, 45), (65, 63, 28, 44), (44, 28, 27, 43), (47, 31, 24, 40), (40, 24, 25, 41), (4, 39, 32, 5), (20, 38, 39, 4), (17, 35, 34, 11), (62, 64, 35, 17), (10, 33, 36, 14), (5, 32, 37, 23), (53, 57, 38, 20), (39, 40, 41, 32), (38, 47, 40, 39), (35, 44, 43, 34), (64, 65, 44, 35), (33, 42, 45, 36), (32, 41, 46, 37), (57, 59, 47, 38), (70, 71, 59, 57), (37, 46, 58, 56), (68, 70, 57, 53), (23, 37, 56, 50), (46, 30, 55, 58), (71, 69, 54, 59), (69, 67, 52, 54), (60, 48, 52, 67), (61, 68, 53, 49), (18, 23, 50, 51), (18, 51, 49, 22), (30, 21, 48, 55), (16, 14, 68, 61), (15, 60, 67, 13), (29, 13, 67, 69), (45, 29, 69, 71), (14, 36, 70, 68), (36, 45, 72, 73), (56, 58, 65, 64), (50, 56, 64, 62), (58, 55, 63, 65), (51, 50, 62, 66), (51, 66, 61, 49), (55, 48, 60, 63), (73, 72, 75, 74), (70, 36, 73, 74), (71, 70, 74, 75), (45, 71, 75, 72)])
me_cube_000.use_remesh_preserve_volume = False
me_cube_000.use_remesh_preserve_attributes = False
me_cube_000.use_mirror_vertex_groups = False
me_cube_000.update()
me_cube_001 = bpy.data.meshes.new('Cube.001')
me_cube_001.from_pydata([(3.621, -1.0, -1.0), (3.701, -1.0, 0.8502), (3.621, 1.0, -1.0), (3.701, 1.0, 0.8173), (3.621, 1.0, -0.9784), (3.621, -1.0, -0.9781), (-0.07216, 1.0, -1.0), (0.247, 1.0, 1.08), (-0.07216, -1.0, -1.0), (0.247, -1.0, 1.097), (-0.07216, -1.0, -0.9782), (-0.07216, 1.0, -0.9784), (1.661, 1.0, 1.08), (1.342, -1.0, -1.0), (1.342, 1.0, -0.9784), (1.342, 1.0, -1.0), (1.661, -1.0, 1.103), (1.342, -1.0, -0.9782), (3.685, 1.0, 0.4681), (3.685, -1.0, 0.4946), (0.1849, -1.0, 0.6931), (0.1849, 1.0, 0.68), (1.599, -1.0, 0.6982), (1.599, 1.0, 0.68), (3.656, 1.0, -0.1924), (3.656, -1.0, -0.1778), (0.06752, -1.0, -0.0701), (0.06752, 1.0, -0.07728), (1.482, -1.0, -0.06726), (1.482, 1.0, -0.07728), (3.655, 1.0, -0.2103), (3.655, -1.0, -0.196), (0.06434, -1.0, -0.09073), (0.06434, 1.0, -0.09776), (1.479, -1.0, -0.08796), (1.479, 1.0, -0.09776), (0.6548, 1.0, -1.0), (0.9739, -1.0, 1.1), (0.6548, -1.0, -0.9782), (0.9739, 1.0, 1.08), (0.6548, -1.0, -1.0), (0.6548, 1.0, -0.9784), (0.9119, 1.0, 0.68), (0.9119, -1.0, 0.6957), (0.7945, -1.0, -0.06864), (0.7945, 1.0, -0.07728), (0.7913, 1.0, -0.09776), (0.7913, -1.0, -0.0893), (1.065, 1.0, 1.08), (0.7458, -1.0, -1.0), (0.7458, 1.0, -0.9784), (1.003, 1.0, 0.68), (0.8855, 1.0, -0.07728), (0.8823, 1.0, -0.09776), (0.7458, 1.0, -1.0), (1.065, -1.0, 1.1), (0.7458, -1.0, -0.9782), (1.003, -1.0, 0.6961), (0.8855, -1.0, -0.06846), (0.8823, -1.0, -0.08913), (0.8855, -1.399, -0.06846), (0.7945, -1.399, -0.06864), (0.8823, -1.399, -0.08913), (0.7913, -1.399, -0.0893), (0.8303, -1.296, -0.07159), (0.8247, -1.252, -0.07428), (0.8207, -1.221, -0.08071), (0.8195, -1.211, -0.08916), (0.8214, -1.226, -0.09736), (0.8258, -1.26, -0.1031), (0.8316, -1.306, -0.1049), (0.8372, -1.351, -0.1022), (0.8412, -1.382, -0.09576), (0.8424, -1.391, -0.08731), (0.8406, -1.377, -0.07911), (0.8361, -1.342, -0.07335), (0.8893, -1.289, -0.0723), (0.8821, -1.245, -0.07497), (0.8738, -1.214, -0.08135), (0.8667, -1.205, -0.08973), (0.8626, -1.221, -0.09786), (0.8627, -1.256, -0.1036), (0.867, -1.302, -0.1053), (0.8742, -1.346, -0.1026), (0.8825, -1.377, -0.09626), (0.8896, -1.386, -0.08788), (0.8936, -1.37, -0.07975), (0.8935, -1.335, -0.07405), (0.9473, -1.282, -0.07442), (0.9385, -1.238, -0.07704), (0.926, -1.208, -0.08327), (0.9131, -1.2, -0.09143), (0.9032, -1.216, -0.09935), (0.8991, -1.252, -0.1049), (0.9018, -1.298, -0.1066), (0.9105, -1.342, -0.104), (0.9231, -1.372, -0.09774), (0.936, -1.38, -0.08958), (0.9458, -1.364, -0.08166), (0.95, -1.328, -0.07612), (1.003, -1.276, -0.07792), (0.9931, -1.232, -0.08045), (0.9764, -1.203, -0.08642), (0.9579, -1.195, -0.09423), (0.9425, -1.212, -0.1018), (0.9342, -1.248, -0.1071), (0.9354, -1.294, -0.1087), (0.9457, -1.338, -0.1062), (0.9623, -1.368, -0.1002), (0.9808, -1.375, -0.09238), (0.9963, -1.359, -0.08481), (1.005, -1.322, -0.07952), (1.057, -1.271, -0.08274), (1.045, -1.227, -0.08513), (1.024, -1.198, -0.09075), (1.0, -1.191, -0.09808), (0.9797, -1.208, -0.1052), (0.9675, -1.245, -0.1101), (0.9673, -1.291, -0.1116), (0.979, -1.335, -0.1092), (0.9995, -1.364, -0.1036), (1.023, -1.371, -0.09623), (1.044, -1.354, -0.08915), (1.056, -1.317, -0.08421), (1.106, -1.266, -0.08879), (1.093, -1.223, -0.09102), (1.069, -1.194, -0.09619), (1.04, -1.187, -0.1029), (1.014, -1.205, -0.1094), (0.9985, -1.242, -0.1139), (0.9969, -1.288, -0.1152), (1.01, -1.332, -0.113), (1.034, -1.361, -0.1078), (1.063, -1.368, -0.1011), (1.089, -1.35, -0.09459), (1.104, -1.313, -0.0901), (1.151, -1.263, -0.09597), (1.136, -1.219, -0.09801), (1.109, -1.191, -0.1027), (1.076, -1.184, -0.1087), (1.045, -1.202, -0.1144), (1.026, -1.24, -0.1184), (1.024, -1.286, -0.1195), (1.038, -1.33, -0.1175), (1.065, -1.359, -0.1128), (1.099, -1.365, -0.1068), (1.129, -1.347, -0.1011), (1.148, -1.31, -0.09708), (1.19, -1.26, -0.1042), (1.175, -1.217, -0.106), (1.144, -1.188, -0.11), (1.107, -1.182, -0.1152), (1.073, -1.201, -0.1202), (1.051, -1.238, -0.1235), (1.047, -1.285, -0.1244), (1.063, -1.328, -0.1226), (1.093, -1.357, -0.1186), (1.13, -1.363, -0.1134), (1.164, -1.345, -0.1084), (1.186, -1.307, -0.1051), (1.223, -1.259, -0.1132), (1.207, -1.216, -0.1148), (1.174, -1.187, -0.1182), (1.134, -1.181, -0.1225), (1.096, -1.2, -0.1265), (1.072, -1.237, -0.1292), (1.067, -1.284, -0.1299), (1.083, -1.327, -0.1283), (1.116, -1.356, -0.1249), (1.156, -1.362, -0.1206), (1.194, -1.343, -0.1166), (1.218, -1.306, -0.1139), (1.249, -1.259, -0.123), (1.233, -1.215, -0.1243), (1.198, -1.187, -0.127), (1.155, -1.181, -0.1303), (1.115, -1.199, -0.1333), (1.088, -1.237, -0.1353), (1.083, -1.284, -0.1357), (1.1, -1.327, -0.1344), (1.135, -1.356, -0.1317), (1.178, -1.361, -0.1284), (1.218, -1.343, -0.1254), (1.244, -1.305, -0.1234), (1.269, -1.259, -0.1333), (1.251, -1.216, -0.1343), (1.215, -1.187, -0.1362), (1.17, -1.182, -0.1385), (1.128, -1.2, -0.1406), (1.101, -1.237, -0.1418), (1.095, -1.284, -0.1419), (1.112, -1.328, -0.1409), (1.148, -1.356, -0.1389), (1.193, -1.362, -0.1367), (1.235, -1.344, -0.1346), (1.263, -1.306, -0.1334), (1.281, -1.261, -0.144), (1.263, -1.218, -0.1447), (1.226, -1.189, -0.1459), (1.18, -1.183, -0.1471), (1.137, -1.201, -0.148), (1.108, -1.238, -0.1485), (1.102, -1.285, -0.1483), (1.12, -1.329, -0.1476), (1.156, -1.357, -0.1464), (1.203, -1.363, -0.1452), (1.246, -1.345, -0.1443), (1.274, -1.308, -0.1438), (1.285, -1.264, -0.1548), (1.267, -1.22, -0.1553), (1.23, -1.192, -0.1556), (1.183, -1.185, -0.1558), (1.14, -1.203, -0.1556), (1.111, -1.24, -0.1553), (1.104, -1.287, -0.1548), (1.122, -1.33, -0.1544), (1.159, -1.359, -0.154), (1.206, -1.366, -0.1539), (1.25, -1.348, -0.154), (1.279, -1.31, -0.1544), (1.282, -1.268, -0.1657), (1.264, -1.224, -0.1659), (1.227, -1.195, -0.1654), (1.181, -1.188, -0.1644), (1.137, -1.206, -0.1632), (1.109, -1.243, -0.1621), (1.102, -1.289, -0.1614), (1.12, -1.333, -0.1612), (1.157, -1.362, -0.1616), (1.203, -1.369, -0.1626), (1.247, -1.351, -0.1638), (1.275, -1.314, -0.1649), (1.27, -1.272, -0.1764), (1.253, -1.229, -0.1763), (1.217, -1.199, -0.175), (1.172, -1.192, -0.173), (1.129, -1.209, -0.1707), (1.102, -1.245, -0.1688), (1.096, -1.292, -0.1678), (1.113, -1.336, -0.1679), (1.149, -1.365, -0.1691), (1.195, -1.372, -0.1711), (1.237, -1.355, -0.1734), (1.264, -1.319, -0.1753), (1.252, -1.278, -0.1867), (1.235, -1.234, -0.1863), (1.2, -1.204, -0.1843), (1.157, -1.196, -0.1812), (1.116, -1.213, -0.1779), (1.09, -1.249, -0.1753), (1.085, -1.295, -0.1739), (1.101, -1.339, -0.1743), (1.136, -1.369, -0.1763), (1.18, -1.377, -0.1794), (1.22, -1.36, -0.1827), (1.246, -1.324, -0.1854), (1.226, -1.284, -0.1965), (1.21, -1.24, -0.1958), (1.177, -1.21, -0.1931), (1.136, -1.201, -0.1891), (1.098, -1.217, -0.1848), (1.074, -1.253, -0.1814), (1.069, -1.299, -0.1798), (1.085, -1.343, -0.1805), (1.118, -1.373, -0.1832), (1.159, -1.382, -0.1872), (1.197, -1.366, -0.1915), (1.221, -1.33, -0.1949), (1.194, -1.291, -0.2055), (1.178, -1.247, -0.2046), (1.148, -1.216, -0.2012), (1.11, -1.207, -0.1963), (1.076, -1.222, -0.1911), (1.054, -1.257, -0.1871), (1.05, -1.303, -0.1852), (1.065, -1.347, -0.1861), (1.096, -1.378, -0.1895), (1.133, -1.387, -0.1944), (1.168, -1.372, -0.1996), (1.19, -1.337, -0.2037), (1.155, -1.298, -0.2137), (1.141, -1.254, -0.2126), (1.113, -1.223, -0.2086), (1.079, -1.213, -0.2028), (1.049, -1.227, -0.1968), (1.029, -1.262, -0.1922), (1.026, -1.308, -0.1902), (1.041, -1.352, -0.1913), (1.068, -1.383, -0.1952), (1.102, -1.393, -0.201), (1.133, -1.379, -0.207), (1.152, -1.344, -0.2117), (1.111, -1.306, -0.2209), (1.098, -1.261, -0.2196), (1.073, -1.23, -0.2151), (1.044, -1.219, -0.2086), (1.018, -1.233, -0.2019), (1.002, -1.267, -0.1967), (0.9999, -1.312, -0.1945), (1.013, -1.357, -0.1958), (1.038, -1.389, -0.2003), (1.067, -1.399, -0.2067), (1.093, -1.386, -0.2135), (1.109, -1.352, -0.2186), (1.062, -1.314, -0.2269), (1.05, -1.269, -0.2255), (1.029, -1.237, -0.2205), (1.005, -1.225, -0.2134), (0.9835, -1.238, -0.2061), (0.971, -1.272, -0.2005), (0.9706, -1.317, -0.1981), (0.9825, -1.362, -0.1996), (1.003, -1.394, -0.2045), (1.028, -1.406, -0.2116), (1.049, -1.393, -0.2189), (1.062, -1.36, -0.2245), (1.009, -1.322, -0.2317), (0.9988, -1.277, -0.2301), (0.9817, -1.244, -0.2249), (0.9626, -1.232, -0.2173), (0.9466, -1.244, -0.2095), (0.9379, -1.277, -0.2035), (0.9389, -1.322, -0.201), (0.9494, -1.367, -0.2026), (0.9664, -1.4, -0.2079), (0.9855, -1.412, -0.2154), (1.002, -1.4, -0.2232), (1.01, -1.367, -0.2292), (0.9534, -1.331, -0.2352), (0.9445, -1.285, -0.2335), (0.9315, -1.252, -0.228), (0.918, -1.239, -0.2201), (0.9075, -1.25, -0.2119), (0.9029, -1.282, -0.2057), (0.9055, -1.327, -0.2031), (0.9144, -1.372, -0.2048), (0.9274, -1.406, -0.2103), (0.9409, -1.419, -0.2182), (0.9514, -1.408, -0.2264), (0.9559, -1.375, -0.2326), (0.8956, -1.339, -0.2374), (0.8882, -1.293, -0.2356), (0.8795, -1.259, -0.2299), (0.8717, -1.245, -0.2218), (0.867, -1.255, -0.2134), (0.8667, -1.287, -0.207), (0.8708, -1.332, -0.2044), (0.8781, -1.377, -0.2061), (0.8869, -1.411, -0.2118), (0.8946, -1.425, -0.2199), (0.8993, -1.415, -0.2283), (0.8996, -1.383, -0.2347), (0.8367, -1.346, -0.2381), (0.8309, -1.301, -0.2363), (0.8264, -1.266, -0.2306), (0.8246, -1.251, -0.2224), (0.8258, -1.261, -0.2139), (0.8298, -1.292, -0.2075), (0.8354, -1.336, -0.2048), (0.8412, -1.382, -0.2065), (0.8456, -1.417, -0.2123), (0.8475, -1.431, -0.2205), (0.8463, -1.422, -0.229), (0.8423, -1.391, -0.2354), (0.7777, -1.354, -0.2374), (0.7735, -1.308, -0.2356), (0.7734, -1.272, -0.2299), (0.7774, -1.257, -0.2218), (0.7845, -1.266, -0.2134), (0.7928, -1.296, -0.207), (0.8, -1.341, -0.2044), (0.8043, -1.387, -0.2061), (0.8044, -1.422, -0.2118), (0.8003, -1.437, -0.2199), (0.7932, -1.428, -0.2283), (0.7849, -1.398, -0.2347), (0.7197, -1.36, -0.2352), (0.717, -1.314, -0.2335), (0.7212, -1.278, -0.228), (0.731, -1.262, -0.2201), (0.7439, -1.27, -0.2119), (0.7564, -1.301, -0.2057), (0.7652, -1.345, -0.2031), (0.7679, -1.391, -0.2048), (0.7638, -1.427, -0.2103), (0.7539, -1.443, -0.2182), (0.741, -1.434, -0.2264), (0.7285, -1.404, -0.2326), (0.6636, -1.366, -0.2317), (0.6625, -1.32, -0.2301), (0.6707, -1.284, -0.2249), (0.6862, -1.267, -0.2173), (0.7047, -1.275, -0.2095), (0.7213, -1.304, -0.2035), (0.7316, -1.348, -0.201), (0.7328, -1.395, -0.2026), (0.7245, -1.431, -0.2079), (0.7091, -1.447, -0.2154), (0.6906, -1.44, -0.2232), (0.6739, -1.41, -0.2292), (0.6105, -1.372, -0.2269), (0.6107, -1.325, -0.2255), (0.6229, -1.288, -0.2205), (0.6436, -1.271, -0.2134), (0.6675, -1.278, -0.2061), (0.688, -1.308, -0.2005), (0.6997, -1.351, -0.1981), (0.6994, -1.398, -0.1996), (0.6873, -1.435, -0.2045), (0.6665, -1.452, -0.2116), (0.6427, -1.445, -0.2189), (0.6222, -1.415, -0.2245), (0.5612, -1.376, -0.2209), (0.5627, -1.329, -0.2196), (0.5785, -1.292, -0.2151), (0.6042, -1.275, -0.2086), (0.6329, -1.281, -0.2019), (0.6571, -1.31, -0.1967), (0.6701, -1.354, -0.1945), (0.6685, -1.401, -0.1958), (0.6528, -1.438, -0.2003), (0.6271, -1.455, -0.2067), (0.5983, -1.449, -0.2135), (0.5742, -1.42, -0.2186), (0.5165, -1.379, -0.2137), (0.5192, -1.333, -0.2126), (0.5383, -1.296, -0.2086), (0.5684, -1.278, -0.2028), (0.6017, -1.284, -0.1968), (0.6291, -1.313, -0.1922), (0.6433, -1.356, -0.1902), (0.6405, -1.403, -0.1913), (0.6215, -1.44, -0.1952), (0.5913, -1.458, -0.201), (0.5581, -1.452, -0.207), (0.5307, -1.423, -0.2117), (0.4772, -1.382, -0.2055), (0.481, -1.335, -0.2046), (0.5029, -1.298, -0.2012), (0.537, -1.28, -0.1963), (0.5742, -1.286, -0.1911), (0.6045, -1.314, -0.1871), (0.6197, -1.358, -0.1852), (0.6159, -1.404, -0.1861), (0.594, -1.442, -0.1895), (0.5599, -1.46, -0.1944), (0.5228, -1.454, -0.1996), (0.4925, -1.425, -0.2037), (0.4441, -1.383, -0.1965), (0.4488, -1.337, -0.1958), (0.4731, -1.299, -0.1931), (0.5105, -1.281, -0.1891), (0.551, -1.287, -0.1848), (0.5837, -1.315, -0.1814), (0.5998, -1.359, -0.1798), (0.5951, -1.405, -0.1805), (0.5708, -1.443, -0.1832), (0.5334, -1.461, -0.1872), (0.4929, -1.455, -0.1915), (0.4602, -1.427, -0.1949), (0.4176, -1.384, -0.1867), (0.423, -1.337, -0.1863), (0.4492, -1.299, -0.1843), (0.4893, -1.281, -0.1812), (0.5324, -1.287, -0.1779), (0.5671, -1.315, -0.1753), (0.5839, -1.359, -0.1739), (0.5785, -1.406, -0.1743), (0.5523, -1.443, -0.1763), (0.5122, -1.461, -0.1794), (0.4691, -1.456, -0.1827), (0.4344, -1.427, -0.1854), (0.3982, -1.383, -0.1764), (0.4041, -1.336, -0.1763), (0.4318, -1.299, -0.175), (0.4738, -1.281, -0.173), (0.5189, -1.286, -0.1707), (0.5549, -1.315, -0.1688), (0.5723, -1.358, -0.1678), (0.5664, -1.405, -0.1679), (0.5387, -1.443, -0.1691), (0.4967, -1.461, -0.1711), (0.4516, -1.455, -0.1734), (0.4156, -1.427, -0.1753), (0.3863, -1.381, -0.1657), (0.3925, -1.335, -0.1659), (0.4211, -1.297, -0.1654), (0.4643, -1.279, -0.1644), (0.5105, -1.285, -0.1632), (0.5474, -1.314, -0.1621), (0.5652, -1.357, -0.1614), (0.5589, -1.404, -0.1612), (0.5303, -1.441, -0.1616), (0.4872, -1.459, -0.1626), (0.4409, -1.453, -0.1638), (0.404, -1.425, -0.1649), (0.382, -1.379, -0.1548), (0.3884, -1.332, -0.1553), (0.4172, -1.295, -0.1556), (0.4608, -1.277, -0.1558), (0.5075, -1.283, -0.1556), (0.5448, -1.312, -0.1553), (0.5626, -1.356, -0.1548), (0.5562, -1.402, -0.1544), (0.5274, -1.439, -0.154), (0.4837, -1.457, -0.1539), (0.437, -1.451, -0.154), (0.3998, -1.422, -0.1544), (0.3854, -1.375, -0.144), (0.3917, -1.328, -0.1447), (0.4203, -1.291, -0.1459), (0.4636, -1.274, -0.1471), (0.5099, -1.281, -0.148), (0.5469, -1.31, -0.1485), (0.5647, -1.353, -0.1483), (0.5584, -1.4, -0.1476), (0.5298, -1.437, -0.1464), (0.4865, -1.454, -0.1452), (0.4402, -1.448, -0.1443), (0.4032, -1.418, -0.1438), (0.3965, -1.37, -0.1333), (0.4025, -1.324, -0.1343), (0.4303, -1.287, -0.1362), (0.4725, -1.27, -0.1385), (0.5177, -1.277, -0.1406), (0.5539, -1.307, -0.1418), (0.5713, -1.351, -0.1419), (0.5653, -1.397, -0.1409), (0.5375, -1.434, -0.1389), (0.4954, -1.451, -0.1367), (0.4502, -1.443, -0.1346), (0.414, -1.414, -0.1334), (0.4151, -1.365, -0.123), (0.4206, -1.318, -0.1243), (0.447, -1.282, -0.127), (0.4874, -1.266, -0.1303), (0.5307, -1.274, -0.1333), (0.5655, -1.303, -0.1353), (0.5825, -1.347, -0.1357), (0.577, -1.394, -0.1344), (0.5506, -1.43, -0.1317), (0.5103, -1.446, -0.1284), (0.4669, -1.438, -0.1254), (0.4321, -1.409, -0.1234), (0.4409, -1.358, -0.1132), (0.4457, -1.312, -0.1148), (0.4702, -1.277, -0.1182), (0.508, -1.261, -0.1225), (0.5487, -1.269, -0.1265), (0.5817, -1.299, -0.1292), (0.5979, -1.344, -0.1299), (0.5931, -1.39, -0.1283), (0.5686, -1.425, -0.1249), (0.5309, -1.441, -0.1206), (0.4901, -1.433, -0.1166), (0.4571, -1.402, -0.1139), (0.4733, -1.351, -0.1042), (0.4773, -1.306, -0.106), (0.4994, -1.27, -0.11), (0.5339, -1.255, -0.1152), (0.5715, -1.264, -0.1202), (0.602, -1.295, -0.1235), (0.6174, -1.339, -0.1244), (0.6135, -1.385, -0.1226), (0.5913, -1.42, -0.1186), (0.5568, -1.436, -0.1134), (0.5193, -1.427, -0.1084), (0.4887, -1.396, -0.1051), (0.512, -1.344, -0.09597), (0.5149, -1.298, -0.09801), (0.5342, -1.264, -0.1027), (0.5648, -1.249, -0.1087), (0.5985, -1.259, -0.1144), (0.6262, -1.29, -0.1184), (0.6406, -1.335, -0.1195), (0.6377, -1.381, -0.1175), (0.6184, -1.415, -0.1128), (0.5877, -1.43, -0.1068), (0.554, -1.42, -0.1011), (0.5263, -1.389, -0.09708), (0.5561, -1.336, -0.08879), (0.5578, -1.291, -0.09102), (0.5739, -1.257, -0.09619), (0.6001, -1.243, -0.1029), (0.6294, -1.254, -0.1094), (0.6539, -1.286, -0.1139), (0.6671, -1.33, -0.1152), (0.6654, -1.376, -0.113), (0.6492, -1.41, -0.1078), (0.623, -1.423, -0.1011), (0.5938, -1.413, -0.09459), (0.5693, -1.381, -0.0901), (0.605, -1.328, -0.08274), (0.6054, -1.283, -0.08513), (0.6179, -1.249, -0.09075), (0.6392, -1.237, -0.09808), (0.6636, -1.248, -0.1052), (0.6845, -1.281, -0.1101), (0.6964, -1.325, -0.1116), (0.696, -1.371, -0.1092), (0.6835, -1.404, -0.1036), (0.6621, -1.417, -0.09623), (0.6378, -1.406, -0.08915), (0.6168, -1.373, -0.08421), (0.6578, -1.32, -0.07792), (0.6568, -1.275, -0.08045), (0.6654, -1.242, -0.08642), (0.6815, -1.23, -0.09423), (0.7006, -1.242, -0.1018), (0.7176, -1.275, -0.1071), (0.7281, -1.321, -0.1087), (0.7291, -1.366, -0.1062), (0.7204, -1.398, -0.1002), (0.7044, -1.41, -0.09238), (0.6853, -1.398, -0.08481), (0.6682, -1.365, -0.07952), (0.7136, -1.312, -0.07442), (0.7111, -1.267, -0.07704), (0.7156, -1.235, -0.08327), (0.7261, -1.224, -0.09143), (0.7396, -1.237, -0.09935), (0.7526, -1.27, -0.1049), (0.7615, -1.316, -0.1066), (0.764, -1.36, -0.104), (0.7595, -1.393, -0.09774), (0.749, -1.404, -0.08958), (0.7355, -1.391, -0.08166), (0.7225, -1.357, -0.07612), (0.7714, -1.304, -0.0723), (0.7673, -1.259, -0.07497), (0.7677, -1.228, -0.08135), (0.7724, -1.217, -0.08973), (0.7801, -1.231, -0.09786), (0.7889, -1.265, -0.1036), (0.7962, -1.311, -0.1053), (0.8003, -1.355, -0.1026), (0.8, -1.387, -0.09626), (0.7953, -1.398, -0.08788), (0.7875, -1.384, -0.07975), (0.7788, -1.349, -0.07405)], [], [(23, 12, 3, 18), (18, 3, 1, 19), (15, 2, 0, 13), (2, 4, 5, 0), (15, 14, 4, 2), (40, 38, 10, 8), (39, 7, 9, 37), (43, 37, 9, 20), (19, 1, 16, 22), (3, 12, 16, 1), (0, 5, 17, 13), (54, 50, 14, 15), (54, 15, 13, 49), (51, 48, 12, 23), (52, 51, 23, 29), (25, 19, 22, 28), (44, 43, 20, 26), (24, 18, 19, 25), (29, 23, 18, 24), (35, 29, 24, 30), (30, 24, 25, 31), (47, 44, 26, 32), (31, 25, 28, 34), (53, 52, 29, 35), (50, 53, 35, 14), (5, 31, 34, 17), (38, 47, 32, 10), (4, 30, 31, 5), (14, 35, 30, 4), (56, 59, 47, 38), (11, 33, 46, 41), (33, 27, 45, 46), (58, 44, 61, 60), (58, 57, 43, 44), (27, 21, 42, 45), (21, 7, 39, 42), (6, 36, 40, 8), (6, 11, 41, 36), (57, 55, 37, 43), (48, 39, 37, 55), (49, 56, 38, 40), (13, 17, 56, 49), (12, 48, 55, 16), (22, 16, 55, 57), (28, 22, 57, 58), (34, 28, 58, 59), (17, 34, 59, 56), (41, 46, 53, 50), (46, 45, 52, 53), (45, 42, 51, 52), (42, 39, 48, 51), (36, 54, 49, 40), (36, 41, 50, 54), (62, 60, 61, 63), (44, 47, 63, 61), (47, 59, 62, 63), (59, 58, 60, 62), (64, 76, 77, 65), (65, 77, 78, 66), (66, 78, 79, 67), (67, 79, 80, 68), (68, 80, 81, 69), (69, 81, 82, 70), (70, 82, 83, 71), (71, 83, 84, 72), (72, 84, 85, 73), (73, 85, 86, 74), (74, 86, 87, 75), (75, 87, 76, 64), (76, 88, 89, 77), (77, 89, 90, 78), (78, 90, 91, 79), (79, 91, 92, 80), (80, 92, 93, 81), (81, 93, 94, 82), (82, 94, 95, 83), (83, 95, 96, 84), (84, 96, 97, 85), (85, 97, 98, 86), (86, 98, 99, 87), (87, 99, 88, 76), (88, 100, 101, 89), (89, 101, 102, 90), (90, 102, 103, 91), (91, 103, 104, 92), (92, 104, 105, 93), (93, 105, 106, 94), (94, 106, 107, 95), (95, 107, 108, 96), (96, 108, 109, 97), (97, 109, 110, 98), (98, 110, 111, 99), (99, 111, 100, 88), (100, 112, 113, 101), (101, 113, 114, 102), (102, 114, 115, 103), (103, 115, 116, 104), (104, 116, 117, 105), (105, 117, 118, 106), (106, 118, 119, 107), (107, 119, 120, 108), (108, 120, 121, 109), (109, 121, 122, 110), (110, 122, 123, 111), (111, 123, 112, 100), (112, 124, 125, 113), (113, 125, 126, 114), (114, 126, 127, 115), (115, 127, 128, 116), (116, 128, 129, 117), (117, 129, 130, 118), (118, 130, 131, 119), (119, 131, 132, 120), (120, 132, 133, 121), (121, 133, 134, 122), (122, 134, 135, 123), (123, 135, 124, 112), (124, 136, 137, 125), (125, 137, 138, 126), (126, 138, 139, 127), (127, 139, 140, 128), (128, 140, 141, 129), (129, 141, 142, 130), (130, 142, 143, 131), (131, 143, 144, 132), (132, 144, 145, 133), (133, 145, 146, 134), (134, 146, 147, 135), (135, 147, 136, 124), (136, 148, 149, 137), (137, 149, 150, 138), (138, 150, 151, 139), (139, 151, 152, 140), (140, 152, 153, 141), (141, 153, 154, 142), (142, 154, 155, 143), (143, 155, 156, 144), (144, 156, 157, 145), (145, 157, 158, 146), (146, 158, 159, 147), (147, 159, 148, 136), (148, 160, 161, 149), (149, 161, 162, 150), (150, 162, 163, 151), (151, 163, 164, 152), (152, 164, 165, 153), (153, 165, 166, 154), (154, 166, 167, 155), (155, 167, 168, 156), (156, 168, 169, 157), (157, 169, 170, 158), (158, 170, 171, 159), (159, 171, 160, 148), (160, 172, 173, 161), (161, 173, 174, 162), (162, 174, 175, 163), (163, 175, 176, 164), (164, 176, 177, 165), (165, 177, 178, 166), (166, 178, 179, 167), (167, 179, 180, 168), (168, 180, 181, 169), (169, 181, 182, 170), (170, 182, 183, 171), (171, 183, 172, 160), (172, 184, 185, 173), (173, 185, 186, 174), (174, 186, 187, 175), (175, 187, 188, 176), (176, 188, 189, 177), (177, 189, 190, 178), (178, 190, 191, 179), (179, 191, 192, 180), (180, 192, 193, 181), (181, 193, 194, 182), (182, 194, 195, 183), (183, 195, 184, 172), (184, 196, 197, 185), (185, 197, 198, 186), (186, 198, 199, 187), (187, 199, 200, 188), (188, 200, 201, 189), (189, 201, 202, 190), (190, 202, 203, 191), (191, 203, 204, 192), (192, 204, 205, 193), (193, 205, 206, 194), (194, 206, 207, 195), (195, 207, 196, 184), (196, 208, 209, 197), (197, 209, 210, 198), (198, 210, 211, 199), (199, 211, 212, 200), (200, 212, 213, 201), (201, 213, 214, 202), (202, 214, 215, 203), (203, 215, 216, 204), (204, 216, 217, 205), (205, 217, 218, 206), (206, 218, 219, 207), (207, 219, 208, 196), (208, 220, 221, 209), (209, 221, 222, 210), (210, 222, 223, 211), (211, 223, 224, 212), (212, 224, 225, 213), (213, 225, 226, 214), (214, 226, 227, 215), (215, 227, 228, 216), (216, 228, 229, 217), (217, 229, 230, 218), (218, 230, 231, 219), (219, 231, 220, 208), (220, 232, 233, 221), (221, 233, 234, 222), (222, 234, 235, 223), (223, 235, 236, 224), (224, 236, 237, 225), (225, 237, 238, 226), (226, 238, 239, 227), (227, 239, 240, 228), (228, 240, 241, 229), (229, 241, 242, 230), (230, 242, 243, 231), (231, 243, 232, 220), (232, 244, 245, 233), (233, 245, 246, 234), (234, 246, 247, 235), (235, 247, 248, 236), (236, 248, 249, 237), (237, 249, 250, 238), (238, 250, 251, 239), (239, 251, 252, 240), (240, 252, 253, 241), (241, 253, 254, 242), (242, 254, 255, 243), (243, 255, 244, 232), (244, 256, 257, 245), (245, 257, 258, 246), (246, 258, 259, 247), (247, 259, 260, 248), (248, 260, 261, 249), (249, 261, 262, 250), (250, 262, 263, 251), (251, 263, 264, 252), (252, 264, 265, 253), (253, 265, 266, 254), (254, 266, 267, 255), (255, 267, 256, 244), (256, 268, 269, 257), (257, 269, 270, 258), (258, 270, 271, 259), (259, 271, 272, 260), (260, 272, 273, 261), (261, 273, 274, 262), (262, 274, 275, 263), (263, 275, 276, 264), (264, 276, 277, 265), (265, 277, 278, 266), (266, 278, 279, 267), (267, 279, 268, 256), (268, 280, 281, 269), (269, 281, 282, 270), (270, 282, 283, 271), (271, 283, 284, 272), (272, 284, 285, 273), (273, 285, 286, 274), (274, 286, 287, 275), (275, 287, 288, 276), (276, 288, 289, 277), (277, 289, 290, 278), (278, 290, 291, 279), (279, 291, 280, 268), (280, 292, 293, 281), (281, 293, 294, 282), (282, 294, 295, 283), (283, 295, 296, 284), (284, 296, 297, 285), (285, 297, 298, 286), (286, 298, 299, 287), (287, 299, 300, 288), (288, 300, 301, 289), (289, 301, 302, 290), (290, 302, 303, 291), (291, 303, 292, 280), (292, 304, 305, 293), (293, 305, 306, 294), (294, 306, 307, 295), (295, 307, 308, 296), (296, 308, 309, 297), (297, 309, 310, 298), (298, 310, 311, 299), (299, 311, 312, 300), (300, 312, 313, 301), (301, 313, 314, 302), (302, 314, 315, 303), (303, 315, 304, 292), (304, 316, 317, 305), (305, 317, 318, 306), (306, 318, 319, 307), (307, 319, 320, 308), (308, 320, 321, 309), (309, 321, 322, 310), (310, 322, 323, 311), (311, 323, 324, 312), (312, 324, 325, 313), (313, 325, 326, 314), (314, 326, 327, 315), (315, 327, 316, 304), (316, 328, 329, 317), (317, 329, 330, 318), (318, 330, 331, 319), (319, 331, 332, 320), (320, 332, 333, 321), (321, 333, 334, 322), (322, 334, 335, 323), (323, 335, 336, 324), (324, 336, 337, 325), (325, 337, 338, 326), (326, 338, 339, 327), (327, 339, 328, 316), (328, 340, 341, 329), (329, 341, 342, 330), (330, 342, 343, 331), (331, 343, 344, 332), (332, 344, 345, 333), (333, 345, 346, 334), (334, 346, 347, 335), (335, 347, 348, 336), (336, 348, 349, 337), (337, 349, 350, 338), (338, 350, 351, 339), (339, 351, 340, 328), (340, 352, 353, 341), (341, 353, 354, 342), (342, 354, 355, 343), (343, 355, 356, 344), (344, 356, 357, 345), (345, 357, 358, 346), (346, 358, 359, 347), (347, 359, 360, 348), (348, 360, 361, 349), (349, 361, 362, 350), (350, 362, 363, 351), (351, 363, 352, 340), (352, 364, 365, 353), (353, 365, 366, 354), (354, 366, 367, 355), (355, 367, 368, 356), (356, 368, 369, 357), (357, 369, 370, 358), (358, 370, 371, 359), (359, 371, 372, 360), (360, 372, 373, 361), (361, 373, 374, 362), (362, 374, 375, 363), (363, 375, 364, 352), (364, 376, 377, 365), (365, 377, 378, 366), (366, 378, 379, 367), (367, 379, 380, 368), (368, 380, 381, 369), (369, 381, 382, 370), (370, 382, 383, 371), (371, 383, 384, 372), (372, 384, 385, 373), (373, 385, 386, 374), (374, 386, 387, 375), (375, 387, 376, 364), (376, 388, 389, 377), (377, 389, 390, 378), (378, 390, 391, 379), (379, 391, 392, 380), (380, 392, 393, 381), (381, 393, 394, 382), (382, 394, 395, 383), (383, 395, 396, 384), (384, 396, 397, 385), (385, 397, 398, 386), (386, 398, 399, 387), (387, 399, 388, 376), (388, 400, 401, 389), (389, 401, 402, 390), (390, 402, 403, 391), (391, 403, 404, 392), (392, 404, 405, 393), (393, 405, 406, 394), (394, 406, 407, 395), (395, 407, 408, 396), (396, 408, 409, 397), (397, 409, 410, 398), (398, 410, 411, 399), (399, 411, 400, 388), (400, 412, 413, 401), (401, 413, 414, 402), (402, 414, 415, 403), (403, 415, 416, 404), (404, 416, 417, 405), (405, 417, 418, 406), (406, 418, 419, 407), (407, 419, 420, 408), (408, 420, 421, 409), (409, 421, 422, 410), (410, 422, 423, 411), (411, 423, 412, 400), (412, 424, 425, 413), (413, 425, 426, 414), (414, 426, 427, 415), (415, 427, 428, 416), (416, 428, 429, 417), (417, 429, 430, 418), (418, 430, 431, 419), (419, 431, 432, 420), (420, 432, 433, 421), (421, 433, 434, 422), (422, 434, 435, 423), (423, 435, 424, 412), (424, 436, 437, 425), (425, 437, 438, 426), (426, 438, 439, 427), (427, 439, 440, 428), (428, 440, 441, 429), (429, 441, 442, 430), (430, 442, 443, 431), (431, 443, 444, 432), (432, 444, 445, 433), (433, 445, 446, 434), (434, 446, 447, 435), (435, 447, 436, 424), (436, 448, 449, 437), (437, 449, 450, 438), (438, 450, 451, 439), (439, 451, 452, 440), (440, 452, 453, 441), (441, 453, 454, 442), (442, 454, 455, 443), (443, 455, 456, 444), (444, 456, 457, 445), (445, 457, 458, 446), (446, 458, 459, 447), (447, 459, 448, 436), (448, 460, 461, 449), (449, 461, 462, 450), (450, 462, 463, 451), (451, 463, 464, 452), (452, 464, 465, 453), (453, 465, 466, 454), (454, 466, 467, 455), (455, 467, 468, 456), (456, 468, 469, 457), (457, 469, 470, 458), (458, 470, 471, 459), (459, 471, 460, 448), (460, 472, 473, 461), (461, 473, 474, 462), (462, 474, 475, 463), (463, 475, 476, 464), (464, 476, 477, 465), (465, 477, 478, 466), (466, 478, 479, 467), (467, 479, 480, 468), (468, 480, 481, 469), (469, 481, 482, 470), (470, 482, 483, 471), (471, 483, 472, 460), (472, 484, 485, 473), (473, 485, 486, 474), (474, 486, 487, 475), (475, 487, 488, 476), (476, 488, 489, 477), (477, 489, 490, 478), (478, 490, 491, 479), (479, 491, 492, 480), (480, 492, 493, 481), (481, 493, 494, 482), (482, 494, 495, 483), (483, 495, 484, 472), (484, 496, 497, 485), (485, 497, 498, 486), (486, 498, 499, 487), (487, 499, 500, 488), (488, 500, 501, 489), (489, 501, 502, 490), (490, 502, 503, 491), (491, 503, 504, 492), (492, 504, 505, 493), (493, 505, 506, 494), (494, 506, 507, 495), (495, 507, 496, 484), (496, 508, 509, 497), (497, 509, 510, 498), (498, 510, 511, 499), (499, 511, 512, 500), (500, 512, 513, 501), (501, 513, 514, 502), (502, 514, 515, 503), (503, 515, 516, 504), (504, 516, 517, 505), (505, 517, 518, 506), (506, 518, 519, 507), (507, 519, 508, 496), (508, 520, 521, 509), (509, 521, 522, 510), (510, 522, 523, 511), (511, 523, 524, 512), (512, 524, 525, 513), (513, 525, 526, 514), (514, 526, 527, 515), (515, 527, 528, 516), (516, 528, 529, 517), (517, 529, 530, 518), (518, 530, 531, 519), (519, 531, 520, 508), (520, 532, 533, 521), (521, 533, 534, 522), (522, 534, 535, 523), (523, 535, 536, 524), (524, 536, 537, 525), (525, 537, 538, 526), (526, 538, 539, 527), (527, 539, 540, 528), (528, 540, 541, 529), (529, 541, 542, 530), (530, 542, 543, 531), (531, 543, 532, 520), (532, 544, 545, 533), (533, 545, 546, 534), (534, 546, 547, 535), (535, 547, 548, 536), (536, 548, 549, 537), (537, 549, 550, 538), (538, 550, 551, 539), (539, 551, 552, 540), (540, 552, 553, 541), (541, 553, 554, 542), (542, 554, 555, 543), (543, 555, 544, 532), (544, 556, 557, 545), (545, 557, 558, 546), (546, 558, 559, 547), (547, 559, 560, 548), (548, 560, 561, 549), (549, 561, 562, 550), (550, 562, 563, 551), (551, 563, 564, 552), (552, 564, 565, 553), (553, 565, 566, 554), (554, 566, 567, 555), (555, 567, 556, 544), (556, 568, 569, 557), (557, 569, 570, 558), (558, 570, 571, 559), (559, 571, 572, 560), (560, 572, 573, 561), (561, 573, 574, 562), (562, 574, 575, 563), (563, 575, 576, 564), (564, 576, 577, 565), (565, 577, 578, 566), (566, 578, 579, 567), (567, 579, 568, 556), (568, 580, 581, 569), (569, 581, 582, 570), (570, 582, 583, 571), (571, 583, 584, 572), (572, 584, 585, 573), (573, 585, 586, 574), (574, 586, 587, 575), (575, 587, 588, 576), (576, 588, 589, 577), (577, 589, 590, 578), (578, 590, 591, 579), (579, 591, 580, 568), (580, 592, 593, 581), (581, 593, 594, 582), (582, 594, 595, 583), (583, 595, 596, 584), (584, 596, 597, 585), (585, 597, 598, 586), (586, 598, 599, 587), (587, 599, 600, 588), (588, 600, 601, 589), (589, 601, 602, 590), (590, 602, 603, 591), (591, 603, 592, 580), (592, 604, 605, 593), (593, 605, 606, 594), (594, 606, 607, 595), (595, 607, 608, 596), (596, 608, 609, 597), (597, 609, 610, 598), (598, 610, 611, 599), (599, 611, 612, 600), (600, 612, 613, 601), (601, 613, 614, 602), (602, 614, 615, 603), (603, 615, 604, 592), (604, 616, 617, 605), (605, 617, 618, 606), (606, 618, 619, 607), (607, 619, 620, 608), (608, 620, 621, 609), (609, 621, 622, 610), (610, 622, 623, 611), (611, 623, 624, 612), (612, 624, 625, 613), (613, 625, 626, 614), (614, 626, 627, 615), (615, 627, 616, 604), (616, 628, 629, 617), (617, 629, 630, 618), (618, 630, 631, 619), (619, 631, 632, 620), (620, 632, 633, 621), (621, 633, 634, 622), (622, 634, 635, 623), (623, 635, 636, 624), (624, 636, 637, 625), (625, 637, 638, 626), (626, 638, 639, 627), (627, 639, 628, 616), (628, 64, 65, 629), (629, 65, 66, 630), (630, 66, 67, 631), (631, 67, 68, 632), (632, 68, 69, 633), (633, 69, 70, 634), (634, 70, 71, 635), (635, 71, 72, 636), (636, 72, 73, 637), (637, 73, 74, 638), (638, 74, 75, 639), (639, 75, 64, 628)])
me_cube_001.use_remesh_preserve_volume = False
me_cube_001.use_remesh_preserve_attributes = False
me_cube_001.use_mirror_vertex_groups = False
me_cube_001.update()

# ---- objects
ob_torus_001 = bpy.data.objects.new('Torus.001', me_torus_001)
ob_cube_001 = bpy.data.objects.new('Cube.001', me_cube_000)
ob_cube = bpy.data.objects.new('Cube', me_cube_001)
ob_camera = bpy.data.objects.new('Camera', cam_camera)

# ---- transforms, parenting, visibility, modifiers, constraints
ob_torus_001.location = (-5.834, -1.51, 1.724)
ob_torus_001.rotation_euler = (-4.625, -2.425, 0.01632)
ob_torus_001.scale = (0.2516, 0.2516, 0.2516)
ob_torus_001.lineart.crease_threshold = 0.0
ob_cube_001.location = (-4.499, -0.218, 2.423)
ob_cube_001.scale = (1.0, 1.0, 5.459)
ob_cube_001.lineart.crease_threshold = 0.0
_m = ob_cube_001.modifiers.new('Solidify', 'SOLIDIFY')
_m.nonmanifold_thickness_mode = 'FIXED'
_m.nonmanifold_merge_threshold = 0.0003
_m = ob_cube_001.modifiers.new('Subsurf', 'SUBSURF')
_m.uv_smooth = 'PRESERVE_CORNERS'
_m.quality = 2
_m.levels = 4
_m.show_only_control_edges = False
ob_cube.location = (-4.456, -0.218, 2.394)
ob_cube.scale = (1.0, 1.0, 5.459)
ob_cube.lineart.crease_threshold = 0.0
_m = ob_cube.modifiers.new('Solidify', 'SOLIDIFY')
_m.nonmanifold_thickness_mode = 'FIXED'
_m.nonmanifold_merge_threshold = 0.0003
_m = ob_cube.modifiers.new('Subsurf', 'SUBSURF')
_m.uv_smooth = 'PRESERVE_CORNERS'
_m.quality = 2
_m.levels = 4
_m.show_only_control_edges = False
_m = ob_cube.modifiers.new('Solidify.001', 'SOLIDIFY')
_m.nonmanifold_thickness_mode = 'FIXED'
_m.nonmanifold_merge_threshold = 0.0003
ob_camera.location = (7.481, -6.508, 5.344)
ob_camera.rotation_euler = (1.109, 0.0, 0.8149)
ob_camera.lock_rotations_4d = False
ob_camera.empty_display_type = 'ARROWS'
ob_camera.color = (0.0, 0.0, 0.0, 0.0)
ob_camera.display_type = 'WIRE'
ob_camera.lineart.crease_threshold = 0.0

# ---- collection membership
col_collection_1.objects.link(ob_torus_001)
col_collection_1.objects.link(ob_cube_001)
col_collection_1.objects.link(ob_cube)
col_collection_1.objects.link(ob_camera)

# ---- scene / render settings (as saved in the file)
scene.camera = ob_camera
scene.frame_start = 1; scene.frame_end = 250; scene.frame_set(4)
scene.render.engine = 'BLENDER_EEVEE_NEXT'
scene.render.resolution_percentage = 50
scene.render.dither_intensity = 0.0
scene.cycles.use_denoising = False
scene.cycles.samples = 128
scene.cycles.sampling_pattern = 'TABULATED_SOBOL'
scene.cycles.use_adaptive_sampling = False
scene.cycles.use_light_tree = False
scene.cycles.blur_glossy = 0.0
scene.cycles.sample_clamp_indirect = 0.0
scene.view_settings.view_transform = 'Standard'
bpy.context.view_layer.update()

# ---- added for rendering (the .blend has no usable light): sun
light_auto_sun = bpy.data.lights.new('AutoSun', 'SUN')
light_auto_sun.energy = 3.0
light_auto_sun.angle = 0.0523599
ob_auto_sun = bpy.data.objects.new('AutoSun', light_auto_sun)
scene.collection.objects.link(ob_auto_sun)
ob_auto_sun.rotation_euler = (0.872665, 0.174533, 0.523599)
bpy.context.view_layer.update()
